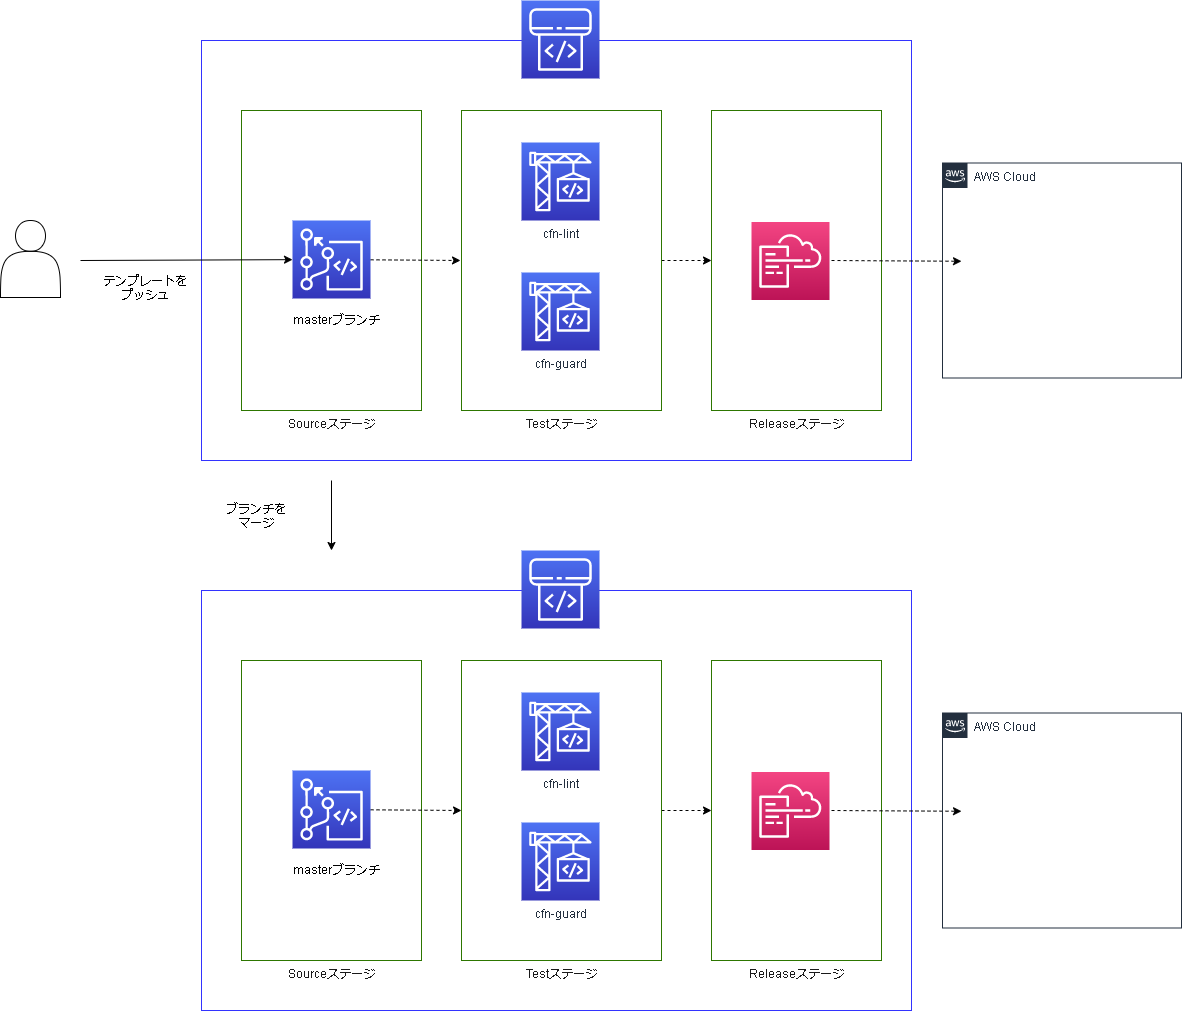

The diagram above was exported from draw.io. Its source (the exported page's mxGraphModel, read from the mxfile embedded in the PNG):
<mxGraphModel dx="3366" dy="1100" grid="1" gridSize="10" guides="1" tooltips="1" connect="1" arrows="1" fold="1" page="1" pageScale="1" pageWidth="827" pageHeight="1169" background="#ffffff" math="0" shadow="0">
  <root>
    <mxCell id="0" />
    <mxCell id="1" parent="0" />
    <mxCell id="2" value="" style="rounded=0;whiteSpace=wrap;html=1;fontColor=#000000;fillColor=none;strokeColor=#3333FF;" parent="1" vertex="1">
      <mxGeometry x="-1220" y="100" width="710" height="420" as="geometry" />
    </mxCell>
    <mxCell id="88" value="&lt;font color=&quot;#1a1a1a&quot;&gt;Releaseステージ&lt;/font&gt;" style="rounded=0;whiteSpace=wrap;html=1;fontColor=#ffffff;strokeColor=#2D7600;fillColor=none;labelPosition=center;verticalLabelPosition=bottom;align=center;verticalAlign=top;" vertex="1" parent="1">
      <mxGeometry x="-710" y="170" width="170" height="300" as="geometry" />
    </mxCell>
    <mxCell id="86" value="&lt;font color=&quot;#1a1a1a&quot;&gt;Sourceステージ&lt;/font&gt;" style="rounded=0;whiteSpace=wrap;html=1;fontColor=#ffffff;strokeColor=#2D7600;fillColor=none;labelPosition=center;verticalLabelPosition=bottom;align=center;verticalAlign=top;" vertex="1" parent="1">
      <mxGeometry x="-1180" y="170" width="180" height="300" as="geometry" />
    </mxCell>
    <mxCell id="3" value="" style="outlineConnect=0;fontColor=#232F3E;gradientColor=#4D72F3;gradientDirection=north;fillColor=#3334B9;strokeColor=#ffffff;dashed=0;verticalLabelPosition=bottom;verticalAlign=top;align=center;html=1;fontSize=12;fontStyle=0;aspect=fixed;shape=mxgraph.aws4.resourceIcon;resIcon=mxgraph.aws4.codepipeline;" parent="1" vertex="1">
      <mxGeometry x="-900" y="60" width="78" height="78" as="geometry" />
    </mxCell>
    <mxCell id="4" value="cfn-lint" style="outlineConnect=0;fontColor=#232F3E;gradientColor=#4D72F3;gradientDirection=north;fillColor=#3334B9;strokeColor=#ffffff;dashed=0;verticalLabelPosition=bottom;verticalAlign=top;align=center;html=1;fontSize=12;fontStyle=0;aspect=fixed;shape=mxgraph.aws4.resourceIcon;resIcon=mxgraph.aws4.codebuild;labelPosition=center;" parent="1" vertex="1">
      <mxGeometry x="-900" y="202" width="78" height="78" as="geometry" />
    </mxCell>
    <mxCell id="7" value="" style="endArrow=classic;html=1;fontColor=#000000;strokeColor=#000000;dashed=1;" parent="1" edge="1" source="18">
      <mxGeometry width="50" height="50" relative="1" as="geometry">
        <mxPoint x="-1160" y="304.605263157895" as="sourcePoint" />
        <mxPoint x="-961" y="320" as="targetPoint" />
      </mxGeometry>
    </mxCell>
    <mxCell id="15" value="masterブランチ" style="text;html=1;strokeColor=none;fillColor=none;align=center;verticalAlign=middle;whiteSpace=wrap;rounded=0;fontColor=#000000;" parent="1" vertex="1">
      <mxGeometry x="-1130" y="369" width="90" height="20" as="geometry" />
    </mxCell>
    <mxCell id="18" value="" style="outlineConnect=0;fontColor=#232F3E;gradientColor=#4D72F3;gradientDirection=north;fillColor=#3334B9;strokeColor=#ffffff;dashed=0;verticalLabelPosition=bottom;verticalAlign=top;align=center;html=1;fontSize=12;fontStyle=0;aspect=fixed;shape=mxgraph.aws4.resourceIcon;resIcon=mxgraph.aws4.codecommit;" parent="1" vertex="1">
      <mxGeometry x="-1129" y="280" width="78" height="78" as="geometry" />
    </mxCell>
    <mxCell id="21" value="" style="outlineConnect=0;fontColor=#232F3E;gradientColor=#F34482;gradientDirection=north;fillColor=#BC1356;strokeColor=#ffffff;dashed=0;verticalLabelPosition=top;verticalAlign=bottom;align=center;html=1;fontSize=12;fontStyle=0;aspect=fixed;shape=mxgraph.aws4.resourceIcon;resIcon=mxgraph.aws4.cloudformation;labelPosition=center;" parent="1" vertex="1">
      <mxGeometry x="-670" y="281.5" width="78" height="78" as="geometry" />
    </mxCell>
    <mxCell id="33" value="cfn-guard" style="outlineConnect=0;fontColor=#232F3E;gradientColor=#4D72F3;gradientDirection=north;fillColor=#3334B9;strokeColor=#ffffff;dashed=0;verticalLabelPosition=bottom;verticalAlign=top;align=center;html=1;fontSize=12;fontStyle=0;aspect=fixed;shape=mxgraph.aws4.resourceIcon;resIcon=mxgraph.aws4.codebuild;labelPosition=center;" parent="1" vertex="1">
      <mxGeometry x="-900" y="332" width="78" height="78" as="geometry" />
    </mxCell>
    <mxCell id="34" value="" style="endArrow=classic;html=1;fontColor=#000000;strokeColor=#000000;dashed=1;exitX=1;exitY=0.5;exitDx=0;exitDy=0;entryX=0;entryY=0.5;entryDx=0;entryDy=0;" parent="1" edge="1" target="88" source="87">
      <mxGeometry width="50" height="50" relative="1" as="geometry">
        <mxPoint x="-772" y="307.65999999999985" as="sourcePoint" />
        <mxPoint x="-690" y="307.6600000000003" as="targetPoint" />
      </mxGeometry>
    </mxCell>
    <mxCell id="50" value="" style="endArrow=classic;html=1;fontColor=#000000;strokeColor=#000000;dashed=1;" parent="1" edge="1">
      <mxGeometry width="50" height="50" relative="1" as="geometry">
        <mxPoint x="-590" y="320" as="sourcePoint" />
        <mxPoint x="-460" y="320.76923076923083" as="targetPoint" />
      </mxGeometry>
    </mxCell>
    <mxCell id="80" value="" style="endArrow=classic;html=1;fontColor=#000000;strokeColor=#000000;" parent="1" edge="1">
      <mxGeometry width="50" height="50" relative="1" as="geometry">
        <mxPoint x="-1090" y="540" as="sourcePoint" />
        <mxPoint x="-1090" y="610" as="targetPoint" />
      </mxGeometry>
    </mxCell>
    <mxCell id="81" value="" style="endArrow=classic;html=1;fontColor=#000000;strokeColor=#000000;" parent="1" edge="1" target="18">
      <mxGeometry width="50" height="50" relative="1" as="geometry">
        <mxPoint x="-1341" y="320" as="sourcePoint" />
        <mxPoint x="-1211" y="319.79" as="targetPoint" />
      </mxGeometry>
    </mxCell>
    <mxCell id="83" value="" style="shape=actor;whiteSpace=wrap;html=1;" parent="1" vertex="1">
      <mxGeometry x="-1421" y="280" width="60" height="77" as="geometry" />
    </mxCell>
    <mxCell id="84" value="テンプレートをプッシュ" style="text;html=1;strokeColor=none;fillColor=none;align=center;verticalAlign=middle;whiteSpace=wrap;rounded=0;fontColor=#000000;" parent="1" vertex="1">
      <mxGeometry x="-1321" y="337" width="90" height="20" as="geometry" />
    </mxCell>
    <mxCell id="85" value="ブランチを&lt;br&gt;マージ" style="text;html=1;strokeColor=none;fillColor=none;align=center;verticalAlign=middle;whiteSpace=wrap;rounded=0;fontColor=#000000;" parent="1" vertex="1">
      <mxGeometry x="-1210" y="565" width="90" height="20" as="geometry" />
    </mxCell>
    <mxCell id="87" value="&lt;font color=&quot;#1a1a1a&quot;&gt;Testステージ&lt;/font&gt;" style="rounded=0;whiteSpace=wrap;html=1;fontColor=#ffffff;strokeColor=#2D7600;fillColor=none;labelPosition=center;verticalLabelPosition=bottom;align=center;verticalAlign=top;" vertex="1" parent="1">
      <mxGeometry x="-960" y="170" width="200" height="300" as="geometry" />
    </mxCell>
    <mxCell id="90" value="AWS Cloud" style="points=[[0,0],[0.25,0],[0.5,0],[0.75,0],[1,0],[1,0.25],[1,0.5],[1,0.75],[1,1],[0.75,1],[0.5,1],[0.25,1],[0,1],[0,0.75],[0,0.5],[0,0.25]];outlineConnect=0;gradientColor=none;html=1;whiteSpace=wrap;fontSize=12;fontStyle=0;shape=mxgraph.aws4.group;grIcon=mxgraph.aws4.group_aws_cloud_alt;strokeColor=#232F3E;fillColor=none;verticalAlign=top;align=left;spacingLeft=30;fontColor=#232F3E;dashed=0;" vertex="1" parent="1">
      <mxGeometry x="-479" y="222.5" width="239" height="215" as="geometry" />
    </mxCell>
    <mxCell id="92" value="" style="rounded=0;whiteSpace=wrap;html=1;fontColor=#000000;fillColor=none;strokeColor=#3333FF;" vertex="1" parent="1">
      <mxGeometry x="-1220" y="650" width="710" height="420" as="geometry" />
    </mxCell>
    <mxCell id="93" value="&lt;font color=&quot;#1a1a1a&quot;&gt;Releaseステージ&lt;/font&gt;" style="rounded=0;whiteSpace=wrap;html=1;fontColor=#ffffff;strokeColor=#2D7600;fillColor=none;labelPosition=center;verticalLabelPosition=bottom;align=center;verticalAlign=top;" vertex="1" parent="1">
      <mxGeometry x="-710" y="720" width="170" height="300" as="geometry" />
    </mxCell>
    <mxCell id="94" value="&lt;font color=&quot;#1a1a1a&quot;&gt;Sourceステージ&lt;/font&gt;" style="rounded=0;whiteSpace=wrap;html=1;fontColor=#ffffff;strokeColor=#2D7600;fillColor=none;labelPosition=center;verticalLabelPosition=bottom;align=center;verticalAlign=top;" vertex="1" parent="1">
      <mxGeometry x="-1180" y="720" width="180" height="300" as="geometry" />
    </mxCell>
    <mxCell id="95" value="" style="outlineConnect=0;fontColor=#232F3E;gradientColor=#4D72F3;gradientDirection=north;fillColor=#3334B9;strokeColor=#ffffff;dashed=0;verticalLabelPosition=bottom;verticalAlign=top;align=center;html=1;fontSize=12;fontStyle=0;aspect=fixed;shape=mxgraph.aws4.resourceIcon;resIcon=mxgraph.aws4.codepipeline;" vertex="1" parent="1">
      <mxGeometry x="-900" y="610" width="78" height="78" as="geometry" />
    </mxCell>
    <mxCell id="96" value="cfn-lint" style="outlineConnect=0;fontColor=#232F3E;gradientColor=#4D72F3;gradientDirection=north;fillColor=#3334B9;strokeColor=#ffffff;dashed=0;verticalLabelPosition=bottom;verticalAlign=top;align=center;html=1;fontSize=12;fontStyle=0;aspect=fixed;shape=mxgraph.aws4.resourceIcon;resIcon=mxgraph.aws4.codebuild;labelPosition=center;" vertex="1" parent="1">
      <mxGeometry x="-900" y="752" width="78" height="78" as="geometry" />
    </mxCell>
    <mxCell id="97" value="" style="endArrow=classic;html=1;fontColor=#000000;strokeColor=#000000;entryX=0;entryY=0.5;entryDx=0;entryDy=0;dashed=1;" edge="1" parent="1" source="99" target="104">
      <mxGeometry width="50" height="50" relative="1" as="geometry">
        <mxPoint x="-1160" y="854.605263157895" as="sourcePoint" />
        <mxPoint x="-1010" y="855" as="targetPoint" />
      </mxGeometry>
    </mxCell>
    <mxCell id="98" value="masterブランチ" style="text;html=1;strokeColor=none;fillColor=none;align=center;verticalAlign=middle;whiteSpace=wrap;rounded=0;fontColor=#000000;" vertex="1" parent="1">
      <mxGeometry x="-1130" y="919" width="90" height="20" as="geometry" />
    </mxCell>
    <mxCell id="99" value="" style="outlineConnect=0;fontColor=#232F3E;gradientColor=#4D72F3;gradientDirection=north;fillColor=#3334B9;strokeColor=#ffffff;dashed=0;verticalLabelPosition=bottom;verticalAlign=top;align=center;html=1;fontSize=12;fontStyle=0;aspect=fixed;shape=mxgraph.aws4.resourceIcon;resIcon=mxgraph.aws4.codecommit;" vertex="1" parent="1">
      <mxGeometry x="-1129" y="830" width="78" height="78" as="geometry" />
    </mxCell>
    <mxCell id="100" value="" style="outlineConnect=0;fontColor=#232F3E;gradientColor=#F34482;gradientDirection=north;fillColor=#BC1356;strokeColor=#ffffff;dashed=0;verticalLabelPosition=top;verticalAlign=bottom;align=center;html=1;fontSize=12;fontStyle=0;aspect=fixed;shape=mxgraph.aws4.resourceIcon;resIcon=mxgraph.aws4.cloudformation;labelPosition=center;" vertex="1" parent="1">
      <mxGeometry x="-670" y="831.5" width="78" height="78" as="geometry" />
    </mxCell>
    <mxCell id="101" value="cfn-guard" style="outlineConnect=0;fontColor=#232F3E;gradientColor=#4D72F3;gradientDirection=north;fillColor=#3334B9;strokeColor=#ffffff;dashed=0;verticalLabelPosition=bottom;verticalAlign=top;align=center;html=1;fontSize=12;fontStyle=0;aspect=fixed;shape=mxgraph.aws4.resourceIcon;resIcon=mxgraph.aws4.codebuild;labelPosition=center;" vertex="1" parent="1">
      <mxGeometry x="-900" y="882" width="78" height="78" as="geometry" />
    </mxCell>
    <mxCell id="102" value="" style="endArrow=classic;html=1;fontColor=#000000;strokeColor=#000000;dashed=1;exitX=1;exitY=0.5;exitDx=0;exitDy=0;entryX=0;entryY=0.5;entryDx=0;entryDy=0;" edge="1" parent="1" source="104" target="93">
      <mxGeometry width="50" height="50" relative="1" as="geometry">
        <mxPoint x="-772" y="857.6599999999999" as="sourcePoint" />
        <mxPoint x="-690" y="857.6600000000003" as="targetPoint" />
      </mxGeometry>
    </mxCell>
    <mxCell id="103" value="" style="endArrow=classic;html=1;fontColor=#000000;strokeColor=#000000;dashed=1;" edge="1" parent="1">
      <mxGeometry width="50" height="50" relative="1" as="geometry">
        <mxPoint x="-590" y="870" as="sourcePoint" />
        <mxPoint x="-460" y="870.769230769231" as="targetPoint" />
      </mxGeometry>
    </mxCell>
    <mxCell id="104" value="&lt;font color=&quot;#1a1a1a&quot;&gt;Testステージ&lt;/font&gt;" style="rounded=0;whiteSpace=wrap;html=1;fontColor=#ffffff;strokeColor=#2D7600;fillColor=none;labelPosition=center;verticalLabelPosition=bottom;align=center;verticalAlign=top;" vertex="1" parent="1">
      <mxGeometry x="-960" y="720" width="200" height="300" as="geometry" />
    </mxCell>
    <mxCell id="105" value="AWS Cloud" style="points=[[0,0],[0.25,0],[0.5,0],[0.75,0],[1,0],[1,0.25],[1,0.5],[1,0.75],[1,1],[0.75,1],[0.5,1],[0.25,1],[0,1],[0,0.75],[0,0.5],[0,0.25]];outlineConnect=0;gradientColor=none;html=1;whiteSpace=wrap;fontSize=12;fontStyle=0;shape=mxgraph.aws4.group;grIcon=mxgraph.aws4.group_aws_cloud_alt;strokeColor=#232F3E;fillColor=none;verticalAlign=top;align=left;spacingLeft=30;fontColor=#232F3E;dashed=0;" vertex="1" parent="1">
      <mxGeometry x="-479" y="772.5" width="239" height="215" as="geometry" />
    </mxCell>
  </root>
</mxGraphModel>